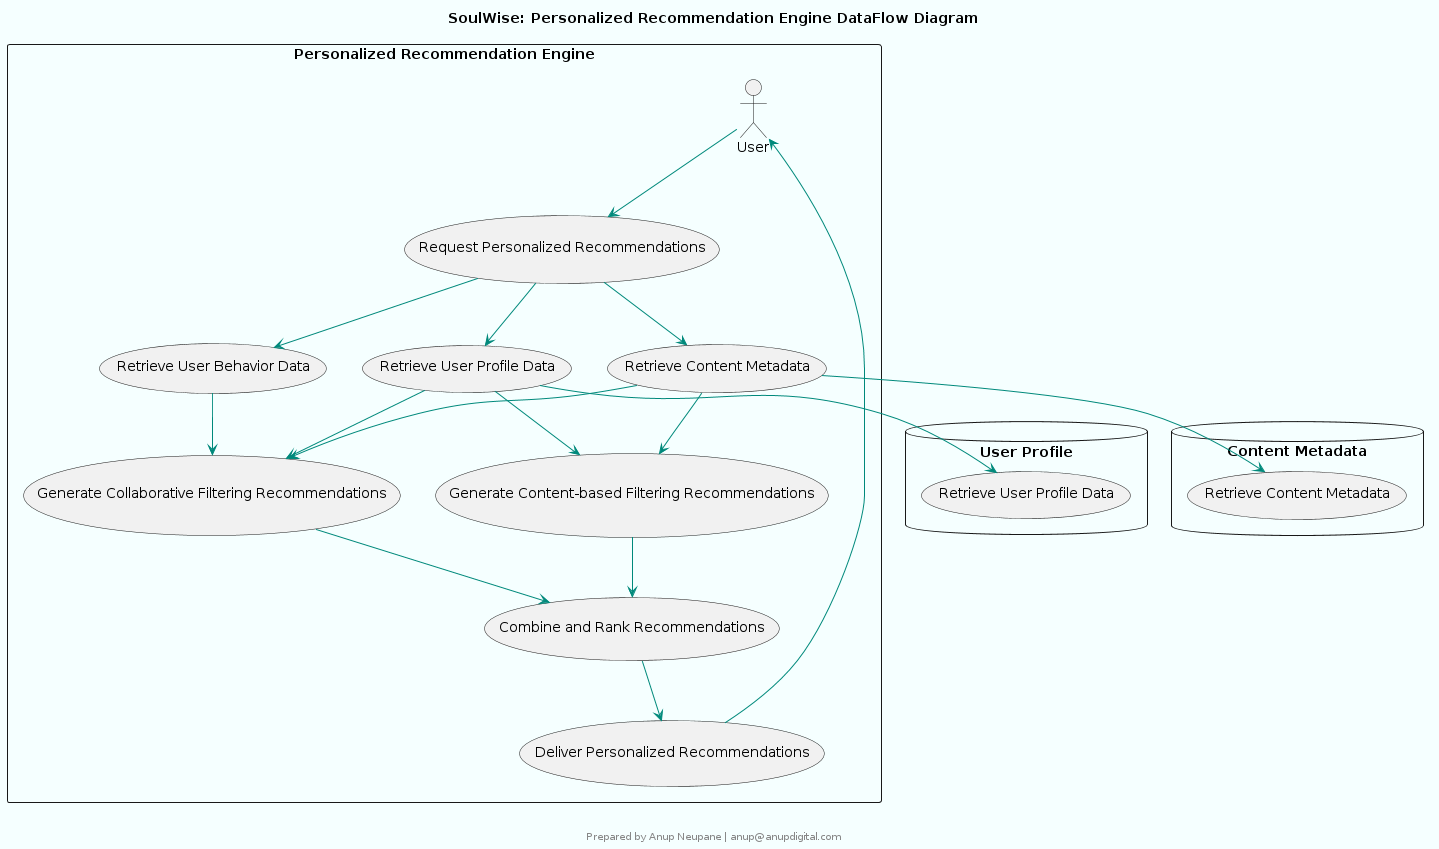

The diagram above was rendered by PlantUML. Its source (embedded in the PNG):
@startuml
skinparam componentStyle rectangle
skinparam backgroundColor #F5FFFF
skinparam componentBackgroundColor #E0F2F1
skinparam componentBorderColor #00897B
skinparam componentFontColor #000000
skinparam componentFontSize 14
skinparam componentFontName Arial
skinparam arrowColor #00897B
skinparam arrowFontColor #000000
skinparam arrowFontSize 14
skinparam arrowFontName Arial

title SoulWise: Personalized Recommendation Engine DataFlow Diagram


rectangle "Personalized Recommendation Engine" {
  actor User
  usecase "Request Personalized Recommendations" as UC1
  usecase "Retrieve User Profile Data" as UC2
  usecase "Retrieve Content Metadata" as UC3
  usecase "Retrieve User Behavior Data" as UC4
  usecase "Generate Collaborative Filtering Recommendations" as UC5
  usecase "Generate Content-based Filtering Recommendations" as UC6
  usecase "Combine and Rank Recommendations" as UC7
  usecase "Deliver Personalized Recommendations" as UC8

  User --> UC1
  UC1 --> UC2
  UC1 --> UC3
  UC1 --> UC4
  UC2 --> UC5
  UC2 --> UC6
  UC3 --> UC5
  UC3 --> UC6
  UC4 --> UC5
  UC5 --> UC7
  UC6 --> UC7
  UC7 --> UC8
  UC8 --> User
}

database "User Profile" {
  usecase "Retrieve User Profile Data" as UC9
}

database "Content Metadata" {
  usecase "Retrieve Content Metadata" as UC10
}

UC2 --> UC9
UC3 --> UC10

footer 


Prepared by Anup Neupane | anup@anupdigital.com
endfooter
@enduml